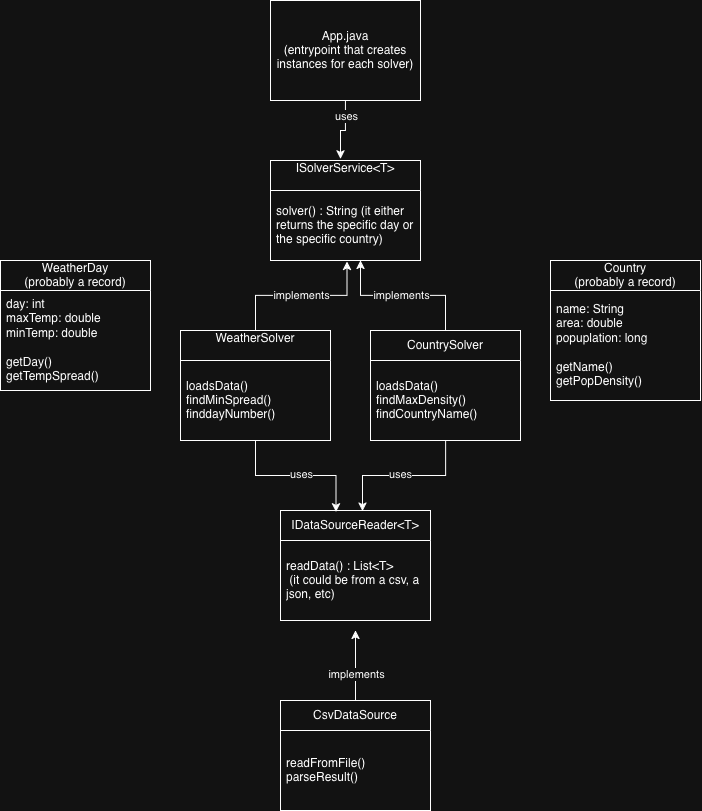

The diagram above was exported from draw.io. Its source (the exported page's mxGraphModel, read from the mxfile embedded in the PNG):
<mxGraphModel dx="1022" dy="964" grid="1" gridSize="10" guides="1" tooltips="1" connect="1" arrows="1" fold="1" page="1" pageScale="1" pageWidth="827" pageHeight="1169" math="0" shadow="0">
  <root>
    <mxCell id="0" />
    <mxCell id="1" parent="0" />
    <mxCell id="D25062mki9oyzCfE1Il9-3" edge="1" parent="1" source="D25062mki9oyzCfE1Il9-1" style="edgeStyle=orthogonalEdgeStyle;rounded=0;orthogonalLoop=1;jettySize=auto;html=1;entryX=0.467;entryY=-0.016;entryDx=0;entryDy=0;entryPerimeter=0;" target="D25062mki9oyzCfE1Il9-4">
      <mxGeometry relative="1" as="geometry">
        <mxPoint x="339" y="360" as="targetPoint" />
      </mxGeometry>
    </mxCell>
    <mxCell id="D25062mki9oyzCfE1Il9-8" connectable="0" parent="D25062mki9oyzCfE1Il9-3" style="edgeLabel;html=1;align=center;verticalAlign=middle;resizable=0;points=[];" value="uses" vertex="1">
      <mxGeometry relative="1" x="-0.4966" y="1" as="geometry">
        <mxPoint as="offset" />
      </mxGeometry>
    </mxCell>
    <mxCell id="D25062mki9oyzCfE1Il9-1" parent="1" style="rounded=0;whiteSpace=wrap;html=1;" value="App.java&lt;br&gt;(entrypoint that creates instances for each solver)" vertex="1">
      <mxGeometry height="100" width="150" x="290" y="190" as="geometry" />
    </mxCell>
    <mxCell id="D25062mki9oyzCfE1Il9-4" parent="1" style="swimlane;fontStyle=0;childLayout=stackLayout;horizontal=1;startSize=30;horizontalStack=0;resizeParent=1;resizeParentMax=0;resizeLast=0;collapsible=1;marginBottom=0;whiteSpace=wrap;html=1;" value="ISolverService&amp;lt;T&amp;gt;&lt;div&gt;&lt;br&gt;&lt;/div&gt;" vertex="1">
      <mxGeometry height="100" width="150" x="290" y="350" as="geometry" />
    </mxCell>
    <mxCell id="D25062mki9oyzCfE1Il9-5" parent="D25062mki9oyzCfE1Il9-4" style="text;strokeColor=none;fillColor=none;align=left;verticalAlign=middle;spacingLeft=4;spacingRight=4;overflow=hidden;points=[[0,0.5],[1,0.5]];portConstraint=eastwest;rotatable=0;whiteSpace=wrap;html=1;" value="solver() : String (it either returns the specific day or the specific country)" vertex="1">
      <mxGeometry height="70" width="150" y="30" as="geometry" />
    </mxCell>
    <mxCell id="D25062mki9oyzCfE1Il9-13" parent="1" style="swimlane;fontStyle=0;childLayout=stackLayout;horizontal=1;startSize=30;horizontalStack=0;resizeParent=1;resizeParentMax=0;resizeLast=0;collapsible=1;marginBottom=0;whiteSpace=wrap;html=1;" value="WeatherSolver&lt;div&gt;&lt;br&gt;&lt;/div&gt;" vertex="1">
      <mxGeometry height="110" width="150" x="200" y="520" as="geometry" />
    </mxCell>
    <mxCell id="D25062mki9oyzCfE1Il9-14" parent="D25062mki9oyzCfE1Il9-13" style="text;strokeColor=none;fillColor=none;align=left;verticalAlign=middle;spacingLeft=4;spacingRight=4;overflow=hidden;points=[[0,0.5],[1,0.5]];portConstraint=eastwest;rotatable=0;whiteSpace=wrap;html=1;" value="loadsData()&lt;br&gt;&lt;div&gt;findMinSpread()&lt;/div&gt;&lt;div&gt;finddayNumber()&lt;/div&gt;" vertex="1">
      <mxGeometry height="80" width="150" y="30" as="geometry" />
    </mxCell>
    <mxCell id="D25062mki9oyzCfE1Il9-17" edge="1" parent="1" source="D25062mki9oyzCfE1Il9-13" style="edgeStyle=orthogonalEdgeStyle;rounded=0;orthogonalLoop=1;jettySize=auto;html=1;entryX=0.51;entryY=1.014;entryDx=0;entryDy=0;entryPerimeter=0;" target="D25062mki9oyzCfE1Il9-5">
      <mxGeometry relative="1" as="geometry" />
    </mxCell>
    <mxCell id="D25062mki9oyzCfE1Il9-18" connectable="0" parent="D25062mki9oyzCfE1Il9-17" style="edgeLabel;html=1;align=center;verticalAlign=middle;resizable=0;points=[];" value="implements" vertex="1">
      <mxGeometry relative="1" x="-0.3075" as="geometry">
        <mxPoint x="25" as="offset" />
      </mxGeometry>
    </mxCell>
    <mxCell id="D25062mki9oyzCfE1Il9-19" parent="1" style="swimlane;fontStyle=0;childLayout=stackLayout;horizontal=1;startSize=30;horizontalStack=0;resizeParent=1;resizeParentMax=0;resizeLast=0;collapsible=1;marginBottom=0;whiteSpace=wrap;html=1;" value="CountrySolver" vertex="1">
      <mxGeometry height="110" width="150" x="390" y="520" as="geometry" />
    </mxCell>
    <mxCell id="D25062mki9oyzCfE1Il9-20" parent="D25062mki9oyzCfE1Il9-19" style="text;strokeColor=none;fillColor=none;align=left;verticalAlign=middle;spacingLeft=4;spacingRight=4;overflow=hidden;points=[[0,0.5],[1,0.5]];portConstraint=eastwest;rotatable=0;whiteSpace=wrap;html=1;" value="&lt;div&gt;loadsData()&lt;/div&gt;&lt;div&gt;findMaxDensity()&lt;/div&gt;&lt;div&gt;findCountryName()&lt;/div&gt;" vertex="1">
      <mxGeometry height="80" width="150" y="30" as="geometry" />
    </mxCell>
    <mxCell id="D25062mki9oyzCfE1Il9-21" edge="1" parent="1" source="D25062mki9oyzCfE1Il9-19" style="edgeStyle=orthogonalEdgeStyle;rounded=0;orthogonalLoop=1;jettySize=auto;html=1;entryX=0.6;entryY=1;entryDx=0;entryDy=0;entryPerimeter=0;" target="D25062mki9oyzCfE1Il9-5">
      <mxGeometry relative="1" as="geometry" />
    </mxCell>
    <mxCell id="D25062mki9oyzCfE1Il9-22" connectable="0" parent="D25062mki9oyzCfE1Il9-21" style="edgeLabel;html=1;align=center;verticalAlign=middle;resizable=0;points=[];" value="implements" vertex="1">
      <mxGeometry relative="1" x="0.2518" as="geometry">
        <mxPoint x="17" as="offset" />
      </mxGeometry>
    </mxCell>
    <mxCell id="D25062mki9oyzCfE1Il9-23" parent="1" style="swimlane;fontStyle=0;childLayout=stackLayout;horizontal=1;startSize=30;horizontalStack=0;resizeParent=1;resizeParentMax=0;resizeLast=0;collapsible=1;marginBottom=0;whiteSpace=wrap;html=1;" value="IDataSourceReader&amp;lt;T&amp;gt;" vertex="1">
      <mxGeometry height="110" width="150" x="300" y="700" as="geometry" />
    </mxCell>
    <mxCell id="D25062mki9oyzCfE1Il9-24" parent="D25062mki9oyzCfE1Il9-23" style="text;strokeColor=none;fillColor=none;align=left;verticalAlign=middle;spacingLeft=4;spacingRight=4;overflow=hidden;points=[[0,0.5],[1,0.5]];portConstraint=eastwest;rotatable=0;whiteSpace=wrap;html=1;" value="readData() : List&amp;lt;T&amp;gt;&lt;br&gt;&amp;nbsp;(it could be from a csv, a json, etc)" vertex="1">
      <mxGeometry height="80" width="150" y="30" as="geometry" />
    </mxCell>
    <mxCell id="D25062mki9oyzCfE1Il9-25" edge="1" parent="1" source="D25062mki9oyzCfE1Il9-13" style="edgeStyle=orthogonalEdgeStyle;rounded=0;orthogonalLoop=1;jettySize=auto;html=1;entryX=0.37;entryY=0.012;entryDx=0;entryDy=0;entryPerimeter=0;" target="D25062mki9oyzCfE1Il9-23">
      <mxGeometry relative="1" as="geometry" />
    </mxCell>
    <mxCell id="D25062mki9oyzCfE1Il9-28" connectable="0" parent="D25062mki9oyzCfE1Il9-25" style="edgeLabel;html=1;align=center;verticalAlign=middle;resizable=0;points=[];" value="uses" vertex="1">
      <mxGeometry relative="1" x="-0.2304" y="1" as="geometry">
        <mxPoint x="22" as="offset" />
      </mxGeometry>
    </mxCell>
    <mxCell id="D25062mki9oyzCfE1Il9-26" edge="1" parent="1" source="D25062mki9oyzCfE1Il9-19" style="edgeStyle=orthogonalEdgeStyle;rounded=0;orthogonalLoop=1;jettySize=auto;html=1;entryX=0.546;entryY=0.006;entryDx=0;entryDy=0;entryPerimeter=0;" target="D25062mki9oyzCfE1Il9-23">
      <mxGeometry relative="1" as="geometry" />
    </mxCell>
    <mxCell id="D25062mki9oyzCfE1Il9-27" connectable="0" parent="D25062mki9oyzCfE1Il9-26" style="edgeLabel;html=1;align=center;verticalAlign=middle;resizable=0;points=[];" value="uses" vertex="1">
      <mxGeometry relative="1" x="-0.1544" y="-1" as="geometry">
        <mxPoint x="-15" as="offset" />
      </mxGeometry>
    </mxCell>
    <mxCell id="D25062mki9oyzCfE1Il9-31" edge="1" parent="1" source="D25062mki9oyzCfE1Il9-38" style="edgeStyle=orthogonalEdgeStyle;rounded=0;orthogonalLoop=1;jettySize=auto;html=1;exitX=0.5;exitY=0;exitDx=0;exitDy=0;">
      <mxGeometry relative="1" as="geometry">
        <mxPoint x="375" y="879.9999999999998" as="sourcePoint" />
        <mxPoint x="375" y="820" as="targetPoint" />
      </mxGeometry>
    </mxCell>
    <mxCell id="D25062mki9oyzCfE1Il9-32" connectable="0" parent="D25062mki9oyzCfE1Il9-31" style="edgeLabel;html=1;align=center;verticalAlign=middle;resizable=0;points=[];" value="implements" vertex="1">
      <mxGeometry relative="1" x="-0.24" y="-1" as="geometry">
        <mxPoint as="offset" />
      </mxGeometry>
    </mxCell>
    <mxCell id="D25062mki9oyzCfE1Il9-33" parent="1" style="swimlane;fontStyle=0;childLayout=stackLayout;horizontal=1;startSize=30;horizontalStack=0;resizeParent=1;resizeParentMax=0;resizeLast=0;collapsible=1;marginBottom=0;whiteSpace=wrap;html=1;" value="Country&lt;br&gt;(probably a record)" vertex="1">
      <mxGeometry height="140" width="150" x="570" y="450" as="geometry" />
    </mxCell>
    <mxCell id="D25062mki9oyzCfE1Il9-34" parent="D25062mki9oyzCfE1Il9-33" style="text;strokeColor=none;fillColor=none;align=left;verticalAlign=middle;spacingLeft=4;spacingRight=4;overflow=hidden;points=[[0,0.5],[1,0.5]];portConstraint=eastwest;rotatable=0;whiteSpace=wrap;html=1;" value="&lt;div&gt;name: String&lt;/div&gt;&lt;div&gt;area: double&lt;/div&gt;&lt;div&gt;popuplation: long&lt;/div&gt;&lt;br&gt;getName()&lt;br&gt;getPopDensity()" vertex="1">
      <mxGeometry height="110" width="150" y="30" as="geometry" />
    </mxCell>
    <mxCell id="D25062mki9oyzCfE1Il9-35" parent="1" style="swimlane;fontStyle=0;childLayout=stackLayout;horizontal=1;startSize=30;horizontalStack=0;resizeParent=1;resizeParentMax=0;resizeLast=0;collapsible=1;marginBottom=0;whiteSpace=wrap;html=1;" value="WeatherDay&lt;br&gt;(probably a record)" vertex="1">
      <mxGeometry height="130" width="150" x="20" y="450" as="geometry" />
    </mxCell>
    <mxCell id="D25062mki9oyzCfE1Il9-36" parent="D25062mki9oyzCfE1Il9-35" style="text;strokeColor=none;fillColor=none;align=left;verticalAlign=middle;spacingLeft=4;spacingRight=4;overflow=hidden;points=[[0,0.5],[1,0.5]];portConstraint=eastwest;rotatable=0;whiteSpace=wrap;html=1;" value="&lt;div&gt;day: int&lt;/div&gt;&lt;div&gt;maxTemp: double&lt;/div&gt;&lt;div&gt;minTemp: double&lt;/div&gt;&lt;br&gt;getDay()&lt;br&gt;getTempSpread()" vertex="1">
      <mxGeometry height="100" width="150" y="30" as="geometry" />
    </mxCell>
    <mxCell id="D25062mki9oyzCfE1Il9-38" parent="1" style="swimlane;fontStyle=0;childLayout=stackLayout;horizontal=1;startSize=30;horizontalStack=0;resizeParent=1;resizeParentMax=0;resizeLast=0;collapsible=1;marginBottom=0;whiteSpace=wrap;html=1;" value="CsvDataSource" vertex="1">
      <mxGeometry height="110" width="150" x="300" y="890" as="geometry" />
    </mxCell>
    <mxCell id="D25062mki9oyzCfE1Il9-39" parent="D25062mki9oyzCfE1Il9-38" style="text;strokeColor=none;fillColor=none;align=left;verticalAlign=middle;spacingLeft=4;spacingRight=4;overflow=hidden;points=[[0,0.5],[1,0.5]];portConstraint=eastwest;rotatable=0;whiteSpace=wrap;html=1;" value="readFromFile()&lt;br&gt;parseResult()" vertex="1">
      <mxGeometry height="80" width="150" y="30" as="geometry" />
    </mxCell>
  </root>
</mxGraphModel>